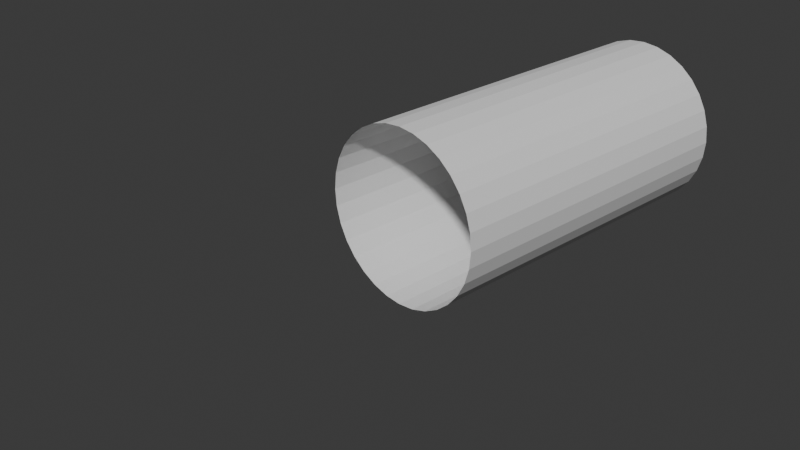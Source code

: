 # Source: Loft.blend  (saved by Blender 4.3.34; exported with 4.5.12 LTS)
import bpy
from mathutils import Matrix  # noqa: F401  (used for matrix-valued properties, if any)

bpy.ops.wm.read_factory_settings(use_empty=True)
scene = bpy.context.scene
scene.name = 'Scene'

# ---- collections
col_collection = bpy.data.collections.new('Collection'); scene.collection.children.link(col_collection)

# ---- world
world_world = bpy.data.worlds.new('World'); scene.world = world_world
world_world.use_nodes = True; world_world.node_tree.nodes.clear()
_N = world_world.node_tree.nodes; _L = world_world.node_tree.links
n0 = _N.new('ShaderNodeOutputWorld'); n0.name = 'World Output'; n0.location = (300, 300)
n1 = _N.new('ShaderNodeBackground'); n1.name = 'Background'; n1.location = (10, 300)
n1.inputs[0].default_value = (0.05088, 0.05088, 0.05088, 1.0)
_L.new(n1.outputs[0], n0.inputs[0])
n0.is_active_output = True
world_world.color = (0.05088, 0.05088, 0.05088)
world_world.sun_shadow_jitter_overblur = 0.0

# ---- cameras
cam_camera = bpy.data.cameras.new('Camera')
cam_camera.clip_end = 100.0
cam_camera.ortho_scale = 7.314

# ---- meshes
me_circle_011 = bpy.data.meshes.new('Circle.011')
me_circle_011.from_pydata([(0.0, 1.0, 0.0), (-0.1951, 0.9808, 0.0), (-0.3827, 0.9239, 0.0), (-0.5556, 0.8315, 0.0), (-0.7071, 0.7071, 0.0), (-0.8315, 0.5556, 0.0), (-0.9239, 0.3827, 0.0), (-0.9808, 0.1951, 0.0), (-1.0, 0.0, 0.0), (-0.9808, -0.1951, 0.0), (-0.9239, -0.3827, 0.0), (-0.8315, -0.5556, 0.0), (-0.7071, -0.7071, 0.0), (-0.5556, -0.8315, 0.0), (-0.3827, -0.9239, 0.0), (-0.1951, -0.9808, 0.0), (0.0, -1.0, 0.0), (0.1951, -0.9808, 0.0), (0.3827, -0.9239, 0.0), (0.5556, -0.8315, 0.0), (0.7071, -0.7071, 0.0), (0.8315, -0.5556, 0.0), (0.9239, -0.3827, 0.0), (0.9808, -0.1951, 0.0), (1.0, 0.0, 0.0), (0.9808, 0.1951, 0.0), (0.9239, 0.3827, 0.0), (0.8315, 0.5556, 0.0), (0.7071, 0.7071, 0.0), (0.5556, 0.8315, 0.0), (0.3827, 0.9239, 0.0), (0.1951, 0.9808, 0.0), (0.0, 1.0, 4.017), (-0.1951, 0.9808, 4.017), (-0.3827, 0.9239, 4.017), (-0.5556, 0.8315, 4.017), (-0.7071, 0.7071, 4.017), (-0.8315, 0.5556, 4.017), (-0.9239, 0.3827, 4.017), (-0.9808, 0.1951, 4.017), (-1.0, 1.756e-07, 4.017), (-0.9808, -0.1951, 4.017), (-0.9239, -0.3827, 4.017), (-0.8315, -0.5556, 4.017), (-0.7071, -0.7071, 4.017), (-0.5556, -0.8315, 4.017), (-0.3827, -0.9239, 4.017), (-0.1951, -0.9808, 4.017), (0.0, -1.0, 4.017), (0.1951, -0.9808, 4.017), (0.3827, -0.9239, 4.017), (0.5556, -0.8315, 4.017), (0.7071, -0.7071, 4.017), (0.8315, -0.5556, 4.017), (0.9239, -0.3827, 4.017), (0.9808, -0.1951, 4.017), (1.0, 1.756e-07, 4.017), (0.9808, 0.1951, 4.017), (0.9239, 0.3827, 4.017), (0.8315, 0.5556, 4.017), (0.7071, 0.7071, 4.017), (0.5556, 0.8315, 4.017), (0.3827, 0.9239, 4.017), (0.1951, 0.9808, 4.017), (0.0, 1.0, 3.012), (-0.1951, 0.9808, 3.012), (-0.3827, 0.9239, 3.012), (-0.5556, 0.8315, 3.012), (-0.7071, 0.7071, 3.012), (-0.8315, 0.5556, 3.012), (-0.9239, 0.3827, 3.012), (-0.9808, 0.1951, 3.012), (-1.0, 1.317e-07, 3.012), (-0.9808, -0.1951, 3.012), (-0.9239, -0.3827, 3.012), (-0.8315, -0.5556, 3.012), (-0.7071, -0.7071, 3.012), (-0.5556, -0.8315, 3.012), (-0.3827, -0.9239, 3.012), (-0.1951, -0.9808, 3.012), (0.0, -1.0, 3.012), (0.1951, -0.9808, 3.012), (0.3827, -0.9239, 3.012), (0.5556, -0.8315, 3.012), (0.7071, -0.7071, 3.012), (0.8315, -0.5556, 3.012), (0.9239, -0.3827, 3.012), (0.9808, -0.1951, 3.012), (1.0, 1.317e-07, 3.012), (0.9808, 0.1951, 3.012), (0.9239, 0.3827, 3.012), (0.8315, 0.5556, 3.012), (0.7071, 0.7071, 3.012), (0.5556, 0.8315, 3.012), (0.3827, 0.9239, 3.012), (0.1951, 0.9808, 3.012), (0.0, 1.0, 2.021), (-0.1951, 0.9808, 2.021), (-0.3827, 0.9239, 2.021), (-0.5556, 0.8315, 2.021), (-0.7071, 0.7071, 2.021), (-0.8315, 0.5556, 2.021), (-0.9239, 0.3827, 2.021), (-0.9808, 0.1951, 2.021), (-1.0, 8.836e-08, 2.021), (-0.9808, -0.1951, 2.021), (-0.9239, -0.3827, 2.021), (-0.8315, -0.5556, 2.021), (-0.7071, -0.7071, 2.021), (-0.5556, -0.8315, 2.021), (-0.3827, -0.9239, 2.021), (-0.1951, -0.9808, 2.021), (0.0, -1.0, 2.021), (0.1951, -0.9808, 2.021), (0.3827, -0.9239, 2.021), (0.5556, -0.8315, 2.021), (0.7071, -0.7071, 2.021), (0.8315, -0.5556, 2.021), (0.9239, -0.3827, 2.021), (0.9808, -0.1951, 2.021), (1.0, 8.836e-08, 2.021), (0.9808, 0.1951, 2.021), (0.9239, 0.3827, 2.021), (0.8315, 0.5556, 2.021), (0.7071, 0.7071, 2.021), (0.5556, 0.8315, 2.021), (0.3827, 0.9239, 2.021), (0.1951, 0.9808, 2.021), (0.0, 1.0, 1.024), (-0.1951, 0.9808, 1.024), (-0.3827, 0.9239, 1.024), (-0.5556, 0.8315, 1.024), (-0.7071, 0.7071, 1.024), (-0.8315, 0.5556, 1.024), (-0.9239, 0.3827, 1.024), (-0.9808, 0.1951, 1.024), (-1.0, 4.475e-08, 1.024), (-0.9808, -0.1951, 1.024), (-0.9239, -0.3827, 1.024), (-0.8315, -0.5556, 1.024), (-0.7071, -0.7071, 1.024), (-0.5556, -0.8315, 1.024), (-0.3827, -0.9239, 1.024), (-0.1951, -0.9808, 1.024), (0.0, -1.0, 1.024), (0.1951, -0.9808, 1.024), (0.3827, -0.9239, 1.024), (0.5556, -0.8315, 1.024), (0.7071, -0.7071, 1.024), (0.8315, -0.5556, 1.024), (0.9239, -0.3827, 1.024), (0.9808, -0.1951, 1.024), (1.0, 4.475e-08, 1.024), (0.9808, 0.1951, 1.024), (0.9239, 0.3827, 1.024), (0.8315, 0.5556, 1.024), (0.7071, 0.7071, 1.024), (0.5556, 0.8315, 1.024), (0.3827, 0.9239, 1.024), (0.1951, 0.9808, 1.024), (0.1951, 0.9808, 0.256), (0.1951, 0.9808, 0.5119), (0.1951, 0.9808, 0.7679), (0.3827, 0.9239, 0.256), (0.3827, 0.9239, 0.5119), (0.3827, 0.9239, 0.7679), (0.5556, 0.8315, 0.256), (0.5556, 0.8315, 0.5119), (0.5556, 0.8315, 0.7679), (0.7071, 0.7071, 0.256), (0.7071, 0.7071, 0.5119), (0.7071, 0.7071, 0.7679), (0.8315, 0.5556, 0.256), (0.8315, 0.5556, 0.5119), (0.8315, 0.5556, 0.7679), (0.9239, 0.3827, 0.256), (0.9239, 0.3827, 0.5119), (0.9239, 0.3827, 0.7679), (0.9808, 0.1951, 0.256), (0.9808, 0.1951, 0.5119), (0.9808, 0.1951, 0.7679), (1.0, 9.803e-09, 0.256), (1.0, 2.238e-08, 0.5119), (1.0, 3.495e-08, 0.7679), (0.9808, -0.1951, 0.256), (0.9808, -0.1951, 0.5119), (0.9808, -0.1951, 0.7679), (0.9239, -0.3827, 0.256), (0.9239, -0.3827, 0.5119), (0.9239, -0.3827, 0.7679), (0.8315, -0.5556, 0.256), (0.8315, -0.5556, 0.5119), (0.8315, -0.5556, 0.7679), (0.7071, -0.7071, 0.256), (0.7071, -0.7071, 0.5119), (0.7071, -0.7071, 0.7679), (0.5556, -0.8315, 0.256), (0.5556, -0.8315, 0.5119), (0.5556, -0.8315, 0.7679), (0.3827, -0.9239, 0.256), (0.3827, -0.9239, 0.5119), (0.3827, -0.9239, 0.7679), (0.1951, -0.9808, 0.256), (0.1951, -0.9808, 0.5119), (0.1951, -0.9808, 0.7679), (0.0, -1.0, 0.256), (0.0, -1.0, 0.5119), (0.0, -1.0, 0.7679), (-0.1951, -0.9808, 0.256), (-0.1951, -0.9808, 0.5119), (-0.1951, -0.9808, 0.7679), (-0.3827, -0.9239, 0.256), (-0.3827, -0.9239, 0.5119), (-0.3827, -0.9239, 0.7679), (-0.5556, -0.8315, 0.256), (-0.5556, -0.8315, 0.5119), (-0.5556, -0.8315, 0.7679), (-0.7071, -0.7071, 0.256), (-0.7071, -0.7071, 0.5119), (-0.7071, -0.7071, 0.7679), (-0.8315, -0.5556, 0.256), (-0.8315, -0.5556, 0.5119), (-0.8315, -0.5556, 0.7679), (-0.9239, -0.3827, 0.256), (-0.9239, -0.3827, 0.5119), (-0.9239, -0.3827, 0.7679), (-0.9808, -0.1951, 0.256), (-0.9808, -0.1951, 0.5119), (-0.9808, -0.1951, 0.7679), (-1.0, 9.803e-09, 0.256), (-1.0, 2.238e-08, 0.5119), (-1.0, 3.495e-08, 0.7679), (-0.9808, 0.1951, 0.256), (-0.9808, 0.1951, 0.5119), (-0.9808, 0.1951, 0.7679), (-0.9239, 0.3827, 0.256), (-0.9239, 0.3827, 0.5119), (-0.9239, 0.3827, 0.7679), (-0.8315, 0.5556, 0.256), (-0.8315, 0.5556, 0.5119), (-0.8315, 0.5556, 0.7679), (-0.7071, 0.7071, 0.256), (-0.7071, 0.7071, 0.5119), (-0.7071, 0.7071, 0.7679), (-0.5556, 0.8315, 0.256), (-0.5556, 0.8315, 0.5119), (-0.5556, 0.8315, 0.7679), (-0.3827, 0.9239, 0.256), (-0.3827, 0.9239, 0.5119), (-0.3827, 0.9239, 0.7679), (-0.1951, 0.9808, 0.256), (-0.1951, 0.9808, 0.5119), (-0.1951, 0.9808, 0.7679), (0.0, 1.0, 0.256), (0.0, 1.0, 0.5119), (0.0, 1.0, 0.7679), (0.1951, 0.9808, 1.273), (0.1951, 0.9808, 1.523), (0.1951, 0.9808, 1.772), (0.3827, 0.9239, 1.273), (0.3827, 0.9239, 1.523), (0.3827, 0.9239, 1.772), (0.5556, 0.8315, 1.273), (0.5556, 0.8315, 1.523), (0.5556, 0.8315, 1.772), (0.7071, 0.7071, 1.273), (0.7071, 0.7071, 1.523), (0.7071, 0.7071, 1.772), (0.8315, 0.5556, 1.273), (0.8315, 0.5556, 1.523), (0.8315, 0.5556, 1.772), (0.9239, 0.3827, 1.273), (0.9239, 0.3827, 1.523), (0.9239, 0.3827, 1.772), (0.9808, 0.1951, 1.273), (0.9808, 0.1951, 1.523), (0.9808, 0.1951, 1.772), (1.0, 5.43e-08, 1.273), (1.0, 6.656e-08, 1.523), (1.0, 7.881e-08, 1.772), (0.9808, -0.1951, 1.273), (0.9808, -0.1951, 1.523), (0.9808, -0.1951, 1.772), (0.9239, -0.3827, 1.273), (0.9239, -0.3827, 1.523), (0.9239, -0.3827, 1.772), (0.8315, -0.5556, 1.273), (0.8315, -0.5556, 1.523), (0.8315, -0.5556, 1.772), (0.7071, -0.7071, 1.273), (0.7071, -0.7071, 1.523), (0.7071, -0.7071, 1.772), (0.5556, -0.8315, 1.273), (0.5556, -0.8315, 1.523), (0.5556, -0.8315, 1.772), (0.3827, -0.9239, 1.273), (0.3827, -0.9239, 1.523), (0.3827, -0.9239, 1.772), (0.1951, -0.9808, 1.273), (0.1951, -0.9808, 1.523), (0.1951, -0.9808, 1.772), (0.0, -1.0, 1.273), (0.0, -1.0, 1.523), (0.0, -1.0, 1.772), (-0.1951, -0.9808, 1.273), (-0.1951, -0.9808, 1.523), (-0.1951, -0.9808, 1.772), (-0.3827, -0.9239, 1.273), (-0.3827, -0.9239, 1.523), (-0.3827, -0.9239, 1.772), (-0.5556, -0.8315, 1.273), (-0.5556, -0.8315, 1.523), (-0.5556, -0.8315, 1.772), (-0.7071, -0.7071, 1.273), (-0.7071, -0.7071, 1.523), (-0.7071, -0.7071, 1.772), (-0.8315, -0.5556, 1.273), (-0.8315, -0.5556, 1.523), (-0.8315, -0.5556, 1.772), (-0.9239, -0.3827, 1.273), (-0.9239, -0.3827, 1.523), (-0.9239, -0.3827, 1.772), (-0.9808, -0.1951, 1.273), (-0.9808, -0.1951, 1.523), (-0.9808, -0.1951, 1.772), (-1.0, 5.43e-08, 1.273), (-1.0, 6.656e-08, 1.523), (-1.0, 7.881e-08, 1.772), (-0.9808, 0.1951, 1.273), (-0.9808, 0.1951, 1.523), (-0.9808, 0.1951, 1.772), (-0.9239, 0.3827, 1.273), (-0.9239, 0.3827, 1.523), (-0.9239, 0.3827, 1.772), (-0.8315, 0.5556, 1.273), (-0.8315, 0.5556, 1.523), (-0.8315, 0.5556, 1.772), (-0.7071, 0.7071, 1.273), (-0.7071, 0.7071, 1.523), (-0.7071, 0.7071, 1.772), (-0.5556, 0.8315, 1.273), (-0.5556, 0.8315, 1.523), (-0.5556, 0.8315, 1.772), (-0.3827, 0.9239, 1.273), (-0.3827, 0.9239, 1.523), (-0.3827, 0.9239, 1.772), (-0.1951, 0.9808, 1.273), (-0.1951, 0.9808, 1.523), (-0.1951, 0.9808, 1.772), (0.0, 1.0, 1.273), (0.0, 1.0, 1.523), (0.0, 1.0, 1.772), (0.1951, 0.9808, 2.269), (0.1951, 0.9808, 2.517), (0.1951, 0.9808, 2.765), (0.3827, 0.9239, 2.269), (0.3827, 0.9239, 2.517), (0.3827, 0.9239, 2.765), (0.5556, 0.8315, 2.269), (0.5556, 0.8315, 2.517), (0.5556, 0.8315, 2.765), (0.7071, 0.7071, 2.269), (0.7071, 0.7071, 2.517), (0.7071, 0.7071, 2.765), (0.8315, 0.5556, 2.269), (0.8315, 0.5556, 2.517), (0.8315, 0.5556, 2.765), (0.9239, 0.3827, 2.269), (0.9239, 0.3827, 2.517), (0.9239, 0.3827, 2.765), (0.9808, 0.1951, 2.269), (0.9808, 0.1951, 2.517), (0.9808, 0.1951, 2.765), (1.0, 9.785e-08, 2.269), (1.0, 1.1e-07, 2.517), (1.0, 1.222e-07, 2.765), (0.9808, -0.1951, 2.269), (0.9808, -0.1951, 2.517), (0.9808, -0.1951, 2.765), (0.9239, -0.3827, 2.269), (0.9239, -0.3827, 2.517), (0.9239, -0.3827, 2.765), (0.8315, -0.5556, 2.269), (0.8315, -0.5556, 2.517), (0.8315, -0.5556, 2.765), (0.7071, -0.7071, 2.269), (0.7071, -0.7071, 2.517), (0.7071, -0.7071, 2.765), (0.5556, -0.8315, 2.269), (0.5556, -0.8315, 2.517), (0.5556, -0.8315, 2.765), (0.3827, -0.9239, 2.269), (0.3827, -0.9239, 2.517), (0.3827, -0.9239, 2.765), (0.1951, -0.9808, 2.269), (0.1951, -0.9808, 2.517), (0.1951, -0.9808, 2.765), (0.0, -1.0, 2.269), (0.0, -1.0, 2.517), (0.0, -1.0, 2.765), (-0.1951, -0.9808, 2.269), (-0.1951, -0.9808, 2.517), (-0.1951, -0.9808, 2.765), (-0.3827, -0.9239, 2.269), (-0.3827, -0.9239, 2.517), (-0.3827, -0.9239, 2.765), (-0.5556, -0.8315, 2.269), (-0.5556, -0.8315, 2.517), (-0.5556, -0.8315, 2.765), (-0.7071, -0.7071, 2.269), (-0.7071, -0.7071, 2.517), (-0.7071, -0.7071, 2.765), (-0.8315, -0.5556, 2.269), (-0.8315, -0.5556, 2.517), (-0.8315, -0.5556, 2.765), (-0.9239, -0.3827, 2.269), (-0.9239, -0.3827, 2.517), (-0.9239, -0.3827, 2.765), (-0.9808, -0.1951, 2.269), (-0.9808, -0.1951, 2.517), (-0.9808, -0.1951, 2.765), (-1.0, 9.785e-08, 2.269), (-1.0, 1.1e-07, 2.517), (-1.0, 1.222e-07, 2.765), (-0.9808, 0.1951, 2.269), (-0.9808, 0.1951, 2.517), (-0.9808, 0.1951, 2.765), (-0.9239, 0.3827, 2.269), (-0.9239, 0.3827, 2.517), (-0.9239, 0.3827, 2.765), (-0.8315, 0.5556, 2.269), (-0.8315, 0.5556, 2.517), (-0.8315, 0.5556, 2.765), (-0.7071, 0.7071, 2.269), (-0.7071, 0.7071, 2.517), (-0.7071, 0.7071, 2.765), (-0.5556, 0.8315, 2.269), (-0.5556, 0.8315, 2.517), (-0.5556, 0.8315, 2.765), (-0.3827, 0.9239, 2.269), (-0.3827, 0.9239, 2.517), (-0.3827, 0.9239, 2.765), (-0.1951, 0.9808, 2.269), (-0.1951, 0.9808, 2.517), (-0.1951, 0.9808, 2.765), (0.0, 1.0, 2.269), (0.0, 1.0, 2.517), (0.0, 1.0, 2.765), (0.1951, 0.9808, 3.263), (0.1951, 0.9808, 3.514), (0.1951, 0.9808, 3.766), (0.3827, 0.9239, 3.263), (0.3827, 0.9239, 3.514), (0.3827, 0.9239, 3.766), (0.5556, 0.8315, 3.263), (0.5556, 0.8315, 3.514), (0.5556, 0.8315, 3.766), (0.7071, 0.7071, 3.263), (0.7071, 0.7071, 3.514), (0.7071, 0.7071, 3.766), (0.8315, 0.5556, 3.263), (0.8315, 0.5556, 3.514), (0.8315, 0.5556, 3.766), (0.9239, 0.3827, 3.263), (0.9239, 0.3827, 3.514), (0.9239, 0.3827, 3.766), (0.9808, 0.1951, 3.263), (0.9808, 0.1951, 3.514), (0.9808, 0.1951, 3.766), (1.0, 1.413e-07, 3.263), (1.0, 1.536e-07, 3.514), (1.0, 1.66e-07, 3.766), (0.9808, -0.1951, 3.263), (0.9808, -0.1951, 3.514), (0.9808, -0.1951, 3.766), (0.9239, -0.3827, 3.263), (0.9239, -0.3827, 3.514), (0.9239, -0.3827, 3.766), (0.8315, -0.5556, 3.263), (0.8315, -0.5556, 3.514), (0.8315, -0.5556, 3.766), (0.7071, -0.7071, 3.263), (0.7071, -0.7071, 3.514), (0.7071, -0.7071, 3.766), (0.5556, -0.8315, 3.263), (0.5556, -0.8315, 3.514), (0.5556, -0.8315, 3.766), (0.3827, -0.9239, 3.263), (0.3827, -0.9239, 3.514), (0.3827, -0.9239, 3.766), (0.1951, -0.9808, 3.263), (0.1951, -0.9808, 3.514), (0.1951, -0.9808, 3.766), (0.0, -1.0, 3.263), (0.0, -1.0, 3.514), (0.0, -1.0, 3.766), (-0.1951, -0.9808, 3.263), (-0.1951, -0.9808, 3.514), (-0.1951, -0.9808, 3.766), (-0.3827, -0.9239, 3.263), (-0.3827, -0.9239, 3.514), (-0.3827, -0.9239, 3.766), (-0.5556, -0.8315, 3.263), (-0.5556, -0.8315, 3.514), (-0.5556, -0.8315, 3.766), (-0.7071, -0.7071, 3.263), (-0.7071, -0.7071, 3.514), (-0.7071, -0.7071, 3.766), (-0.8315, -0.5556, 3.263), (-0.8315, -0.5556, 3.514), (-0.8315, -0.5556, 3.766), (-0.9239, -0.3827, 3.263), (-0.9239, -0.3827, 3.514), (-0.9239, -0.3827, 3.766), (-0.9808, -0.1951, 3.263), (-0.9808, -0.1951, 3.514), (-0.9808, -0.1951, 3.766), (-1.0, 1.413e-07, 3.263), (-1.0, 1.536e-07, 3.514), (-1.0, 1.66e-07, 3.766), (-0.9808, 0.1951, 3.263), (-0.9808, 0.1951, 3.514), (-0.9808, 0.1951, 3.766), (-0.9239, 0.3827, 3.263), (-0.9239, 0.3827, 3.514), (-0.9239, 0.3827, 3.766), (-0.8315, 0.5556, 3.263), (-0.8315, 0.5556, 3.514), (-0.8315, 0.5556, 3.766), (-0.7071, 0.7071, 3.263), (-0.7071, 0.7071, 3.514), (-0.7071, 0.7071, 3.766), (-0.5556, 0.8315, 3.263), (-0.5556, 0.8315, 3.514), (-0.5556, 0.8315, 3.766), (-0.3827, 0.9239, 3.263), (-0.3827, 0.9239, 3.514), (-0.3827, 0.9239, 3.766), (-0.1951, 0.9808, 3.263), (-0.1951, 0.9808, 3.514), (-0.1951, 0.9808, 3.766), (0.0, 1.0, 3.263), (0.0, 1.0, 3.514), (0.0, 1.0, 3.766)], [], [(31, 160, 163, 30), (160, 161, 164, 163), (161, 162, 165, 164), (162, 159, 158, 165), (30, 163, 166, 29), (163, 164, 167, 166), (164, 165, 168, 167), (165, 158, 157, 168), (29, 166, 169, 28), (166, 167, 170, 169), (167, 168, 171, 170), (168, 157, 156, 171), (28, 169, 172, 27), (169, 170, 173, 172), (170, 171, 174, 173), (171, 156, 155, 174), (27, 172, 175, 26), (172, 173, 176, 175), (173, 174, 177, 176), (174, 155, 154, 177), (26, 175, 178, 25), (175, 176, 179, 178), (176, 177, 180, 179), (177, 154, 153, 180), (25, 178, 181, 24), (178, 179, 182, 181), (179, 180, 183, 182), (180, 153, 152, 183), (24, 181, 184, 23), (181, 182, 185, 184), (182, 183, 186, 185), (183, 152, 151, 186), (23, 184, 187, 22), (184, 185, 188, 187), (185, 186, 189, 188), (186, 151, 150, 189), (22, 187, 190, 21), (187, 188, 191, 190), (188, 189, 192, 191), (189, 150, 149, 192), (21, 190, 193, 20), (190, 191, 194, 193), (191, 192, 195, 194), (192, 149, 148, 195), (20, 193, 196, 19), (193, 194, 197, 196), (194, 195, 198, 197), (195, 148, 147, 198), (19, 196, 199, 18), (196, 197, 200, 199), (197, 198, 201, 200), (198, 147, 146, 201), (18, 199, 202, 17), (199, 200, 203, 202), (200, 201, 204, 203), (201, 146, 145, 204), (17, 202, 205, 16), (202, 203, 206, 205), (203, 204, 207, 206), (204, 145, 144, 207), (16, 205, 208, 15), (205, 206, 209, 208), (206, 207, 210, 209), (207, 144, 143, 210), (15, 208, 211, 14), (208, 209, 212, 211), (209, 210, 213, 212), (210, 143, 142, 213), (14, 211, 214, 13), (211, 212, 215, 214), (212, 213, 216, 215), (213, 142, 141, 216), (13, 214, 217, 12), (214, 215, 218, 217), (215, 216, 219, 218), (216, 141, 140, 219), (12, 217, 220, 11), (217, 218, 221, 220), (218, 219, 222, 221), (219, 140, 139, 222), (11, 220, 223, 10), (220, 221, 224, 223), (221, 222, 225, 224), (222, 139, 138, 225), (10, 223, 226, 9), (223, 224, 227, 226), (224, 225, 228, 227), (225, 138, 137, 228), (9, 226, 229, 8), (226, 227, 230, 229), (227, 228, 231, 230), (228, 137, 136, 231), (8, 229, 232, 7), (229, 230, 233, 232), (230, 231, 234, 233), (231, 136, 135, 234), (7, 232, 235, 6), (232, 233, 236, 235), (233, 234, 237, 236), (234, 135, 134, 237), (6, 235, 238, 5), (235, 236, 239, 238), (236, 237, 240, 239), (237, 134, 133, 240), (5, 238, 241, 4), (238, 239, 242, 241), (239, 240, 243, 242), (240, 133, 132, 243), (4, 241, 244, 3), (241, 242, 245, 244), (242, 243, 246, 245), (243, 132, 131, 246), (3, 244, 247, 2), (244, 245, 248, 247), (245, 246, 249, 248), (246, 131, 130, 249), (2, 247, 250, 1), (247, 248, 251, 250), (248, 249, 252, 251), (249, 130, 129, 252), (1, 250, 253, 0), (250, 251, 254, 253), (251, 252, 255, 254), (252, 129, 128, 255), (0, 253, 160, 31), (253, 254, 161, 160), (254, 255, 162, 161), (255, 128, 159, 162), (159, 256, 259, 158), (256, 257, 260, 259), (257, 258, 261, 260), (258, 127, 126, 261), (158, 259, 262, 157), (259, 260, 263, 262), (260, 261, 264, 263), (261, 126, 125, 264), (157, 262, 265, 156), (262, 263, 266, 265), (263, 264, 267, 266), (264, 125, 124, 267), (156, 265, 268, 155), (265, 266, 269, 268), (266, 267, 270, 269), (267, 124, 123, 270), (155, 268, 271, 154), (268, 269, 272, 271), (269, 270, 273, 272), (270, 123, 122, 273), (154, 271, 274, 153), (271, 272, 275, 274), (272, 273, 276, 275), (273, 122, 121, 276), (153, 274, 277, 152), (274, 275, 278, 277), (275, 276, 279, 278), (276, 121, 120, 279), (152, 277, 280, 151), (277, 278, 281, 280), (278, 279, 282, 281), (279, 120, 119, 282), (151, 280, 283, 150), (280, 281, 284, 283), (281, 282, 285, 284), (282, 119, 118, 285), (150, 283, 286, 149), (283, 284, 287, 286), (284, 285, 288, 287), (285, 118, 117, 288), (149, 286, 289, 148), (286, 287, 290, 289), (287, 288, 291, 290), (288, 117, 116, 291), (148, 289, 292, 147), (289, 290, 293, 292), (290, 291, 294, 293), (291, 116, 115, 294), (147, 292, 295, 146), (292, 293, 296, 295), (293, 294, 297, 296), (294, 115, 114, 297), (146, 295, 298, 145), (295, 296, 299, 298), (296, 297, 300, 299), (297, 114, 113, 300), (145, 298, 301, 144), (298, 299, 302, 301), (299, 300, 303, 302), (300, 113, 112, 303), (144, 301, 304, 143), (301, 302, 305, 304), (302, 303, 306, 305), (303, 112, 111, 306), (143, 304, 307, 142), (304, 305, 308, 307), (305, 306, 309, 308), (306, 111, 110, 309), (142, 307, 310, 141), (307, 308, 311, 310), (308, 309, 312, 311), (309, 110, 109, 312), (141, 310, 313, 140), (310, 311, 314, 313), (311, 312, 315, 314), (312, 109, 108, 315), (140, 313, 316, 139), (313, 314, 317, 316), (314, 315, 318, 317), (315, 108, 107, 318), (139, 316, 319, 138), (316, 317, 320, 319), (317, 318, 321, 320), (318, 107, 106, 321), (138, 319, 322, 137), (319, 320, 323, 322), (320, 321, 324, 323), (321, 106, 105, 324), (137, 322, 325, 136), (322, 323, 326, 325), (323, 324, 327, 326), (324, 105, 104, 327), (136, 325, 328, 135), (325, 326, 329, 328), (326, 327, 330, 329), (327, 104, 103, 330), (135, 328, 331, 134), (328, 329, 332, 331), (329, 330, 333, 332), (330, 103, 102, 333), (134, 331, 334, 133), (331, 332, 335, 334), (332, 333, 336, 335), (333, 102, 101, 336), (133, 334, 337, 132), (334, 335, 338, 337), (335, 336, 339, 338), (336, 101, 100, 339), (132, 337, 340, 131), (337, 338, 341, 340), (338, 339, 342, 341), (339, 100, 99, 342), (131, 340, 343, 130), (340, 341, 344, 343), (341, 342, 345, 344), (342, 99, 98, 345), (130, 343, 346, 129), (343, 344, 347, 346), (344, 345, 348, 347), (345, 98, 97, 348), (129, 346, 349, 128), (346, 347, 350, 349), (347, 348, 351, 350), (348, 97, 96, 351), (128, 349, 256, 159), (349, 350, 257, 256), (350, 351, 258, 257), (351, 96, 127, 258), (127, 352, 355, 126), (352, 353, 356, 355), (353, 354, 357, 356), (354, 95, 94, 357), (126, 355, 358, 125), (355, 356, 359, 358), (356, 357, 360, 359), (357, 94, 93, 360), (125, 358, 361, 124), (358, 359, 362, 361), (359, 360, 363, 362), (360, 93, 92, 363), (124, 361, 364, 123), (361, 362, 365, 364), (362, 363, 366, 365), (363, 92, 91, 366), (123, 364, 367, 122), (364, 365, 368, 367), (365, 366, 369, 368), (366, 91, 90, 369), (122, 367, 370, 121), (367, 368, 371, 370), (368, 369, 372, 371), (369, 90, 89, 372), (121, 370, 373, 120), (370, 371, 374, 373), (371, 372, 375, 374), (372, 89, 88, 375), (120, 373, 376, 119), (373, 374, 377, 376), (374, 375, 378, 377), (375, 88, 87, 378), (119, 376, 379, 118), (376, 377, 380, 379), (377, 378, 381, 380), (378, 87, 86, 381), (118, 379, 382, 117), (379, 380, 383, 382), (380, 381, 384, 383), (381, 86, 85, 384), (117, 382, 385, 116), (382, 383, 386, 385), (383, 384, 387, 386), (384, 85, 84, 387), (116, 385, 388, 115), (385, 386, 389, 388), (386, 387, 390, 389), (387, 84, 83, 390), (115, 388, 391, 114), (388, 389, 392, 391), (389, 390, 393, 392), (390, 83, 82, 393), (114, 391, 394, 113), (391, 392, 395, 394), (392, 393, 396, 395), (393, 82, 81, 396), (113, 394, 397, 112), (394, 395, 398, 397), (395, 396, 399, 398), (396, 81, 80, 399), (112, 397, 400, 111), (397, 398, 401, 400), (398, 399, 402, 401), (399, 80, 79, 402), (111, 400, 403, 110), (400, 401, 404, 403), (401, 402, 405, 404), (402, 79, 78, 405), (110, 403, 406, 109), (403, 404, 407, 406), (404, 405, 408, 407), (405, 78, 77, 408), (109, 406, 409, 108), (406, 407, 410, 409), (407, 408, 411, 410), (408, 77, 76, 411), (108, 409, 412, 107), (409, 410, 413, 412), (410, 411, 414, 413), (411, 76, 75, 414), (107, 412, 415, 106), (412, 413, 416, 415), (413, 414, 417, 416), (414, 75, 74, 417), (106, 415, 418, 105), (415, 416, 419, 418), (416, 417, 420, 419), (417, 74, 73, 420), (105, 418, 421, 104), (418, 419, 422, 421), (419, 420, 423, 422), (420, 73, 72, 423), (104, 421, 424, 103), (421, 422, 425, 424), (422, 423, 426, 425), (423, 72, 71, 426), (103, 424, 427, 102), (424, 425, 428, 427), (425, 426, 429, 428), (426, 71, 70, 429), (102, 427, 430, 101), (427, 428, 431, 430), (428, 429, 432, 431), (429, 70, 69, 432), (101, 430, 433, 100), (430, 431, 434, 433), (431, 432, 435, 434), (432, 69, 68, 435), (100, 433, 436, 99), (433, 434, 437, 436), (434, 435, 438, 437), (435, 68, 67, 438), (99, 436, 439, 98), (436, 437, 440, 439), (437, 438, 441, 440), (438, 67, 66, 441), (98, 439, 442, 97), (439, 440, 443, 442), (440, 441, 444, 443), (441, 66, 65, 444), (97, 442, 445, 96), (442, 443, 446, 445), (443, 444, 447, 446), (444, 65, 64, 447), (96, 445, 352, 127), (445, 446, 353, 352), (446, 447, 354, 353), (447, 64, 95, 354), (95, 448, 451, 94), (448, 449, 452, 451), (449, 450, 453, 452), (450, 63, 62, 453), (94, 451, 454, 93), (451, 452, 455, 454), (452, 453, 456, 455), (453, 62, 61, 456), (93, 454, 457, 92), (454, 455, 458, 457), (455, 456, 459, 458), (456, 61, 60, 459), (92, 457, 460, 91), (457, 458, 461, 460), (458, 459, 462, 461), (459, 60, 59, 462), (91, 460, 463, 90), (460, 461, 464, 463), (461, 462, 465, 464), (462, 59, 58, 465), (90, 463, 466, 89), (463, 464, 467, 466), (464, 465, 468, 467), (465, 58, 57, 468), (89, 466, 469, 88), (466, 467, 470, 469), (467, 468, 471, 470), (468, 57, 56, 471), (88, 469, 472, 87), (469, 470, 473, 472), (470, 471, 474, 473), (471, 56, 55, 474), (87, 472, 475, 86), (472, 473, 476, 475), (473, 474, 477, 476), (474, 55, 54, 477), (86, 475, 478, 85), (475, 476, 479, 478), (476, 477, 480, 479), (477, 54, 53, 480), (85, 478, 481, 84), (478, 479, 482, 481), (479, 480, 483, 482), (480, 53, 52, 483), (84, 481, 484, 83), (481, 482, 485, 484), (482, 483, 486, 485), (483, 52, 51, 486), (83, 484, 487, 82), (484, 485, 488, 487), (485, 486, 489, 488), (486, 51, 50, 489), (82, 487, 490, 81), (487, 488, 491, 490), (488, 489, 492, 491), (489, 50, 49, 492), (81, 490, 493, 80), (490, 491, 494, 493), (491, 492, 495, 494), (492, 49, 48, 495), (80, 493, 496, 79), (493, 494, 497, 496), (494, 495, 498, 497), (495, 48, 47, 498), (79, 496, 499, 78), (496, 497, 500, 499), (497, 498, 501, 500), (498, 47, 46, 501), (78, 499, 502, 77), (499, 500, 503, 502), (500, 501, 504, 503), (501, 46, 45, 504), (77, 502, 505, 76), (502, 503, 506, 505), (503, 504, 507, 506), (504, 45, 44, 507), (76, 505, 508, 75), (505, 506, 509, 508), (506, 507, 510, 509), (507, 44, 43, 510), (75, 508, 511, 74), (508, 509, 512, 511), (509, 510, 513, 512), (510, 43, 42, 513), (74, 511, 514, 73), (511, 512, 515, 514), (512, 513, 516, 515), (513, 42, 41, 516), (73, 514, 517, 72), (514, 515, 518, 517), (515, 516, 519, 518), (516, 41, 40, 519), (72, 517, 520, 71), (517, 518, 521, 520), (518, 519, 522, 521), (519, 40, 39, 522), (71, 520, 523, 70), (520, 521, 524, 523), (521, 522, 525, 524), (522, 39, 38, 525), (70, 523, 526, 69), (523, 524, 527, 526), (524, 525, 528, 527), (525, 38, 37, 528), (69, 526, 529, 68), (526, 527, 530, 529), (527, 528, 531, 530), (528, 37, 36, 531), (68, 529, 532, 67), (529, 530, 533, 532), (530, 531, 534, 533), (531, 36, 35, 534), (67, 532, 535, 66), (532, 533, 536, 535), (533, 534, 537, 536), (534, 35, 34, 537), (66, 535, 538, 65), (535, 536, 539, 538), (536, 537, 540, 539), (537, 34, 33, 540), (65, 538, 541, 64), (538, 539, 542, 541), (539, 540, 543, 542), (540, 33, 32, 543), (64, 541, 448, 95), (541, 542, 449, 448), (542, 543, 450, 449), (543, 32, 63, 450)])
me_circle_011.update()

# ---- objects
ob_camera = bpy.data.objects.new('Camera', cam_camera)
ob_circle_004 = bpy.data.objects.new('Circle.004', me_circle_011)

# ---- transforms, parenting, visibility, modifiers, constraints
ob_camera.location = (7.359, -6.926, 4.958)
ob_camera.rotation_euler = (1.109, 0.0, 0.8149)
ob_camera.lock_rotations_4d = False
ob_camera.empty_display_type = 'ARROWS'
ob_camera.color = (0.0, 0.0, 0.0, 0.0)
ob_camera.display_type = 'WIRE'
ob_camera.lineart.crease_threshold = 0.0
ob_circle_004.location = (0.0, 4.017, 0.0)
ob_circle_004.rotation_euler = (1.571, 0.0, 0.0)

# ---- collection membership
col_collection.objects.link(ob_camera)
col_collection.objects.link(ob_circle_004)

# ---- scene / render settings (as saved in the file)
scene.camera = ob_camera
scene.frame_start = 1; scene.frame_end = 250; scene.frame_set(1)
scene.render.engine = 'BLENDER_EEVEE_NEXT'
bpy.context.view_layer.update()

# ---- added for rendering (the .blend has no usable light): sun
light_auto_sun = bpy.data.lights.new('AutoSun', 'SUN')
light_auto_sun.energy = 3.0
light_auto_sun.angle = 0.0523599
ob_auto_sun = bpy.data.objects.new('AutoSun', light_auto_sun)
scene.collection.objects.link(ob_auto_sun)
ob_auto_sun.rotation_euler = (0.872665, 0.174533, 0.523599)
bpy.context.view_layer.update()

